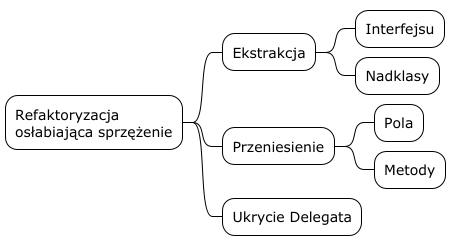

The diagram above was rendered by PlantUML. Its source (embedded in the PNG):
@startmindmap
!theme plain

* Refaktoryzacja\nosłabiająca sprzężenie
** Ekstrakcja
*** Interfejsu
*** Nadklasy
** Przeniesienie
*** Pola
*** Metody
** Ukrycie Delegata

@endmindmap